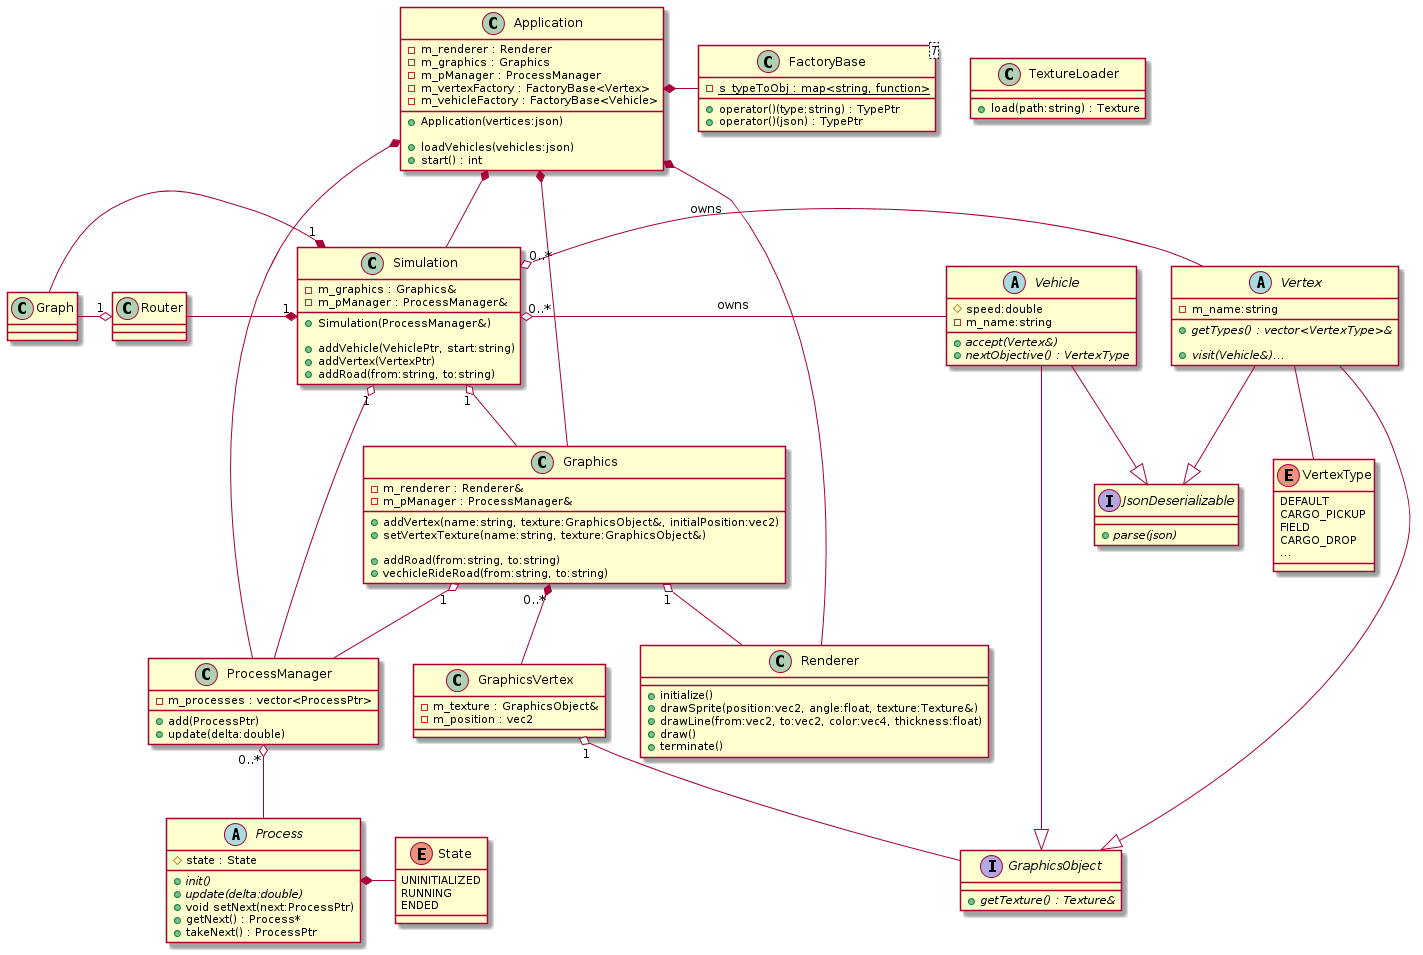

The diagram above was rendered by PlantUML. Its source (embedded in the PNG):
@startuml
class Application {
    +Application(vertices:json)

    +loadVehicles(vehicles:json)
    +start() : int

    -m_renderer : Renderer
    -m_graphics : Graphics
    -m_pManager : ProcessManager
    -m_vertexFactory : FactoryBase<Vertex>
    -m_vehicleFactory : FactoryBase<Vehicle>
}

interface GraphicsObject {
    {abstract} +getTexture() : Texture&
}

interface JsonDeserializable {
    {abstract} +parse(json)
}

class GraphicsVertex {
    -m_texture : GraphicsObject&
    -m_position : vec2
}

class Graphics {
    -m_renderer : Renderer&
    -m_pManager : ProcessManager&

    +addVertex(name:string, texture:GraphicsObject&, initialPosition:vec2)
    +setVertexTexture(name:string, texture:GraphicsObject&)

    +addRoad(from:string, to:string)
    +vechicleRideRoad(from:string, to:string)
}

abstract Vehicle {
    #speed:double
    -m_name:string
    {abstract} +accept(Vertex&)
    {abstract} +nextObjective() : VertexType
}

Vehicle --|> GraphicsObject
Vehicle --|> JsonDeserializable


abstract Vertex {
    -m_name:string
    {abstract} +getTypes() : vector<VertexType>&

    {abstract} +visit(Vehicle&)...
}

enum VertexType {
    DEFAULT
    CARGO_PICKUP
    FIELD
    CARGO_DROP
    ...
}

Vertex --|> GraphicsObject
Vertex --|> JsonDeserializable
Vertex -- VertexType


class Simulation {
    +Simulation(ProcessManager&)

    +addVehicle(VehiclePtr, start:string)
    +addVertex(VertexPtr)
    +addRoad(from:string, to:string)

    -m_graphics : Graphics&
    -m_pManager : ProcessManager&
}

class Renderer {
    +initialize()
    +drawSprite(position:vec2, angle:float, texture:Texture&)
    +drawLine(from:vec2, to:vec2, color:vec4, thickness:float)
    +draw()
    +terminate()
}

abstract Process {
    {abstract} +init()
    {abstract} +update(delta:double)
    +void setNext(next:ProcessPtr)
    +getNext() : Process*
    +takeNext() : ProcessPtr
    #state : State
}

class ProcessManager {
    +add(ProcessPtr)
    +update(delta:double)

    -m_processes : vector<ProcessPtr>
}

enum State {
    UNINITIALIZED
    RUNNING
    ENDED
}

class FactoryBase<T> {
    {static} -s_typeToObj : map<string, function>

    +operator()(type:string) : TypePtr
    +operator()(json) : TypePtr
}

class TextureLoader {
    +load(path:string) : Texture
}

ProcessManager "0..*" o-- Process
Process *-right- State

Application *-- Renderer
Application *-- Graphics
Application *-- ProcessManager
Application *-- Simulation
Application *-right- FactoryBase

GraphicsVertex "1" o-- GraphicsObject
Graphics "0..*" *-- GraphicsVertex
Graphics "1" o-- ProcessManager
Graphics "1" o-- Renderer

Simulation "1" o-- ProcessManager
Simulation "1" o-- Graphics
Simulation "0..*" o-right- Vertex : owns
Simulation "0..*" o-right- Vehicle : owns
Simulation "1" *-left- Graph
Simulation "1" *-left- Router
Router "1" o-left- Graph
@enduml